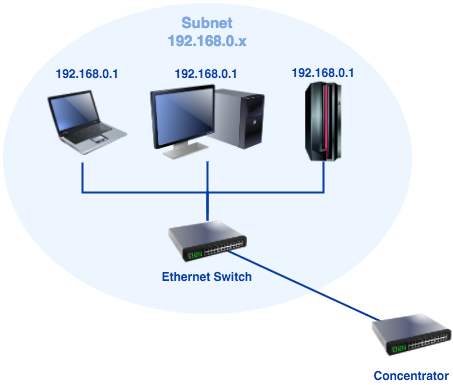

The diagram above was exported from draw.io. Its source (the exported page's mxGraphModel, read from the mxfile embedded in the PNG):
<mxGraphModel dx="718" dy="954" grid="0" gridSize="10" guides="1" tooltips="1" connect="1" fold="0" page="1" pageScale="1" pageWidth="826" pageHeight="1169" background="#ffffff" math="0">
  <root>
    <mxCell id="0" />
    <mxCell id="1" parent="0" />
    <object label="Subnet&lt;br&gt;%subnet%.x" placeholders="1" subnet="192.168.0" id="4">
      <mxCell style="ellipse;whiteSpace=wrap;html=1;strokeWidth=2;fillColor=#EDF5FF;fontSize=15;strokeColor=none;container=1;verticalAlign=top;spacingBottom=0;spacingTop=4;fontStyle=1;fontColor=#7EA6E0;" vertex="1" parent="1">
        <mxGeometry x="95" y="99" width="409" height="311" as="geometry" />
      </mxCell>
    </object>
    <object label="%subnet%.1" placeholders="1" id="8">
      <mxCell style="image;html=1;image=img/lib/clip_art/computers/Mainframe_128x128.png;strokeColor=none;strokeWidth=2;fillColor=#EDF5FF;fontSize=12;fontColor=#0A3DA3;labelBackgroundColor=#EDF5FF;fontStyle=1;labelBorderColor=none;labelPosition=center;verticalLabelPosition=top;align=center;verticalAlign=bottom;" vertex="1" parent="4">
        <mxGeometry x="281" y="79" width="80" height="80" as="geometry" />
      </mxCell>
    </object>
    <object label="%subnet%.1" placeholders="1" id="10">
      <mxCell style="image;html=1;image=img/lib/clip_art/computers/Monitor_Tower_128x128.png;fontFamily=Helvetica;fontSize=12;fontColor=#0A3DA3;align=center;strokeWidth=2;fillColor=#EDF5FF;fontStyle=1;verticalAlign=bottom;strokeColor=none;labelBackgroundColor=#EDF5FF;labelBorderColor=none;labelPosition=center;verticalLabelPosition=top;" vertex="1" parent="4">
        <mxGeometry x="147" y="80" width="115" height="79" as="geometry" />
      </mxCell>
    </object>
    <object label="%subnet%.1" placeholders="1" id="15">
      <mxCell style="image;html=1;image=img/lib/clip_art/computers/Laptop_128x128.png;fontFamily=Helvetica;fontSize=12;fontColor=#0A3DA3;align=center;strokeWidth=2;fillColor=#EDF5FF;fontStyle=1;verticalAlign=bottom;strokeColor=none;labelBackgroundColor=#EDF5FF;labelBorderColor=none;labelPosition=center;verticalLabelPosition=top;" vertex="1" parent="4">
        <mxGeometry x="45" y="80" width="80" height="80" as="geometry" />
      </mxCell>
    </object>
    <mxCell id="7" style="edgeStyle=none;curved=1;html=1;strokeWidth=2;fontSize=12;endArrow=none;endFill=0;entryX=0.5;entryY=0.5;entryPerimeter=0;exitX=0.5;exitY=0.5;exitPerimeter=0;rounded=0;fontColor=#0A3DA3;strokeColor=#0A3DA3;" edge="1" parent="1" source="6" target="5">
      <mxGeometry relative="1" as="geometry" />
    </mxCell>
    <mxCell id="6" value="Concentrator&lt;br&gt;" style="image;html=1;image=img/lib/clip_art/networking/Switch_128x128.png;strokeColor=none;strokeWidth=2;fillColor=#EDF5FF;fontSize=12;fontColor=#0A3DA3;fontStyle=1;labelBackgroundColor=none;" vertex="1" parent="1">
      <mxGeometry x="464" y="405" width="80" height="53" as="geometry" />
    </mxCell>
    <mxCell id="9" style="edgeStyle=orthogonalEdgeStyle;html=1;endArrow=none;endFill=0;strokeWidth=2;fontSize=12;fontColor=#0A3DA3;strokeColor=#0A3DA3;rounded=0;" edge="1" parent="1" source="8">
      <mxGeometry relative="1" as="geometry">
        <mxPoint x="300" y="310" as="targetPoint" />
        <Array as="points">
          <mxPoint x="416" y="289" />
          <mxPoint x="300" y="289" />
        </Array>
      </mxGeometry>
    </mxCell>
    <mxCell id="13" value="" style="edgeStyle=orthogonalEdgeStyle;rounded=0;html=1;endArrow=none;endFill=0;strokeColor=#0A3DA3;strokeWidth=2;fontSize=12;fontColor=#0A3DA3;exitX=0.5;exitY=0;" edge="1" parent="1" source="5" target="10">
      <mxGeometry relative="1" as="geometry">
        <Array as="points" />
      </mxGeometry>
    </mxCell>
    <mxCell id="14" style="edgeStyle=orthogonalEdgeStyle;html=1;endArrow=none;endFill=0;strokeWidth=2;fontSize=12;fontColor=#0A3DA3;strokeColor=#0A3DA3;rounded=0;entryX=0.5;entryY=0;" edge="1" source="15" parent="1" target="5">
      <mxGeometry relative="1" as="geometry">
        <mxPoint x="89" y="338" as="targetPoint" />
        <Array as="points">
          <mxPoint x="175" y="289" />
          <mxPoint x="300" y="289" />
        </Array>
      </mxGeometry>
    </mxCell>
    <mxCell id="5" value="Ethernet Switch" style="image;html=1;image=img/lib/clip_art/networking/Switch_128x128.png;strokeColor=none;strokeWidth=2;fillColor=#EDF5FF;fontSize=12;labelBackgroundColor=#EDF5FF;fontStyle=1;fontColor=#0A3DA3;" vertex="1" parent="1">
      <mxGeometry x="260" y="317" width="80" height="42" as="geometry" />
    </mxCell>
  </root>
</mxGraphModel>